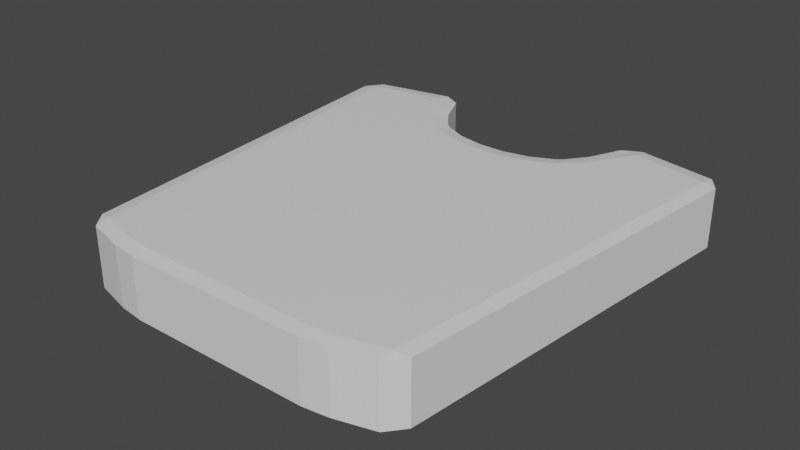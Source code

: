 # Source: clothing.blend  (saved by Blender 2.82.7; exported with 4.5.12 LTS)
import bpy
from mathutils import Matrix  # noqa: F401  (used for matrix-valued properties, if any)

bpy.ops.wm.read_factory_settings(use_empty=True)
scene = bpy.context.scene
scene.name = 'Scene'

# ---- collections
col_collection = bpy.data.collections.new('Collection'); scene.collection.children.link(col_collection)

# ---- materials (node trees are filled in below, after node groups)
mat_material = bpy.data.materials.new('Material')
mat_material.alpha_threshold = 0.0
mat_material.use_transparent_shadow = False
mat_material.line_color = (0.0, 0.0, 0.0, 1.0)

# ---- material node trees
mat_material.use_nodes = True; mat_material.node_tree.nodes.clear()
_N = mat_material.node_tree.nodes; _L = mat_material.node_tree.links
n0 = _N.new('ShaderNodeOutputMaterial'); n0.name = 'Material Output'; n0.location = (300, 300)
n1 = _N.new('ShaderNodeBsdfPrincipled'); n1.name = 'Principled BSDF'; n1.location = (10, 300)
n1.distribution = 'GGX'
n1.subsurface_method = 'BURLEY'
n1.inputs[2].default_value = 0.4
n1.inputs[3].default_value = 1.45
n1.inputs[27].default_value = (0.0, 0.0, 0.0, 1.0)
n1.inputs[28].default_value = 1.0
_L.new(n1.outputs[0], n0.inputs[0])
n0.is_active_output = True

# ---- world
world_world = bpy.data.worlds.new('World'); scene.world = world_world
world_world.use_nodes = True; world_world.node_tree.nodes.clear()
_N = world_world.node_tree.nodes; _L = world_world.node_tree.links
n0 = _N.new('ShaderNodeOutputWorld'); n0.name = 'World Output'; n0.location = (300, 300)
n1 = _N.new('ShaderNodeBackground'); n1.name = 'Background'; n1.location = (10, 300)
n1.inputs[0].default_value = (0.05088, 0.05088, 0.05088, 1.0)
_L.new(n1.outputs[0], n0.inputs[0])
n0.is_active_output = True
world_world.color = (0.05088, 0.05088, 0.05088)
world_world.use_sun_shadow = False
world_world.sun_shadow_jitter_overblur = 0.0

# ---- meshes
me_cube = bpy.data.meshes.new('Cube')
me_cube.from_pydata([(-0.375, -1.0, -1.0), (-0.375, -1.0, 1.0), (-0.375, 0.7384, 1.0), (-0.375, 0.7384, -1.0), (-1.0, 0.9078, 1.0), (-1.0, 0.9078, -1.0), (-0.8089, -0.9236, 1.0), (-0.8089, -0.9236, -1.0), (-0.25, 0.6459, 1.0), (-0.5, 1.0, -1.0), (-0.25, -1.0, -1.0), (-0.5, -1.0, 1.0), (-0.5, -1.0, -1.0), (-0.25, -1.0, 1.0), (-0.5, 1.0, 1.0), (-0.25, 0.6459, -1.0), (0.375, -1.0, -1.0), (0.375, -1.0, 1.0), (0.375, 0.7384, 1.0), (0.375, 0.7384, -1.0), (1.0, 0.9078, 1.0), (1.0, 0.9078, -1.0), (0.8014, -0.9236, 1.0), (0.8014, -0.9236, -1.0), (0.25, 0.6459, 1.0), (0.0, 0.6004, -1.0), (0.5, 1.0, -1.0), (0.25, -1.0, -1.0), (0.0, -1.0, 1.0), (0.5, -1.0, 1.0), (0.5, -1.0, -1.0), (0.0, -1.0, -1.0), (0.25, -1.0, 1.0), (0.5, 1.0, 1.0), (0.0, 0.6004, 1.0), (0.25, 0.6459, -1.0)], [], [(14, 4, 6, 11), (12, 11, 6, 7), (7, 6, 4, 5), (10, 13, 1, 0), (9, 3, 0, 12), (5, 4, 14, 9), (15, 8, 34, 25), (3, 15, 10, 0), (5, 9, 12, 7), (15, 25, 31, 10), (3, 2, 8, 15), (8, 2, 1, 13), (34, 8, 13, 28), (0, 1, 11, 12), (9, 14, 2, 3), (31, 28, 13, 10), (2, 14, 11, 1), (33, 29, 22, 20), (30, 23, 22, 29), (23, 21, 20, 22), (27, 16, 17, 32), (26, 30, 16, 19), (21, 26, 33, 20), (35, 25, 34, 24), (19, 16, 27, 35), (21, 23, 30, 26), (35, 27, 31, 25), (19, 35, 24, 18), (24, 32, 17, 18), (34, 28, 32, 24), (16, 30, 29, 17), (26, 19, 18, 33), (31, 27, 32, 28), (18, 17, 29, 33)])
_uv = me_cube.uv_layers.new(name='UVMap')
_uv.uv.foreach_set('vector', [0.8125, 0.5, 0.875, 0.5, 0.875, 0.75, 0.8125, 0.75, 0.375, 0.9375, 0.625, 0.9375, 0.625, 1.0, 0.375, 1.0, 0.375, 0.0, 0.625, 0.0, 0.625, 0.25, 0.375, 0.25, 0.375, 0.9062, 0.625, 0.9062, 0.625, 0.9219, 0.375, 0.9219, 0.1875, 0.5, 0.2031, 0.5, 0.2031, 0.75, 0.1875, 0.75, 0.375, 0.25, 0.625, 0.25, 0.625, 0.3125, 0.375, 0.3125, 0.375, 0.3438, 0.625, 0.3438, 0.625, 0.375, 0.375, 0.375, 0.2031, 0.5, 0.2187, 0.5, 0.2188, 0.75, 0.2031, 0.75, 0.125, 0.5, 0.1875, 0.5, 0.1875, 0.75, 0.125, 0.75, 0.2187, 0.5, 0.25, 0.5, 0.25, 0.75, 0.2188, 0.75, 0.375, 0.3281, 0.625, 0.3281, 0.625, 0.3438, 0.375, 0.3438, 0.7812, 0.5, 0.7969, 0.5, 0.7969, 0.75, 0.7812, 0.75, 0.75, 0.5, 0.7812, 0.5, 0.7812, 0.75, 0.75, 0.75, 0.375, 0.9219, 0.625, 0.9219, 0.625, 0.9375, 0.375, 0.9375, 0.375, 0.3125, 0.625, 0.3125, 0.625, 0.3281, 0.375, 0.3281, 0.375, 0.875, 0.625, 0.875, 0.625, 0.9062, 0.375, 0.9062, 0.7969, 0.5, 0.8125, 0.5, 0.8125, 0.75, 0.7969, 0.75, 0.8125, 0.5, 0.8125, 0.75, 0.875, 0.75, 0.875, 0.5, 0.375, 0.9375, 0.375, 1.0, 0.625, 1.0, 0.625, 0.9375, 0.375, 0.0, 0.375, 0.25, 0.625, 0.25, 0.625, 0.0, 0.375, 0.9062, 0.375, 0.9219, 0.625, 0.9219, 0.625, 0.9062, 0.1875, 0.5, 0.1875, 0.75, 0.2031, 0.75, 0.2031, 0.5, 0.375, 0.25, 0.375, 0.3125, 0.625, 0.3125, 0.625, 0.25, 0.375, 0.3438, 0.375, 0.375, 0.625, 0.375, 0.625, 0.3438, 0.2031, 0.5, 0.2031, 0.75, 0.2188, 0.75, 0.2187, 0.5, 0.125, 0.5, 0.125, 0.75, 0.1875, 0.75, 0.1875, 0.5, 0.2187, 0.5, 0.2188, 0.75, 0.25, 0.75, 0.25, 0.5, 0.375, 0.3281, 0.375, 0.3438, 0.625, 0.3438, 0.625, 0.3281, 0.7812, 0.5, 0.7812, 0.75, 0.7969, 0.75, 0.7969, 0.5, 0.75, 0.5, 0.75, 0.75, 0.7812, 0.75, 0.7812, 0.5, 0.375, 0.9219, 0.375, 0.9375, 0.625, 0.9375, 0.625, 0.9219, 0.375, 0.3125, 0.375, 0.3281, 0.625, 0.3281, 0.625, 0.3125, 0.375, 0.875, 0.375, 0.9062, 0.625, 0.9062, 0.625, 0.875, 0.7969, 0.5, 0.7969, 0.75, 0.8125, 0.75, 0.8125, 0.5])
me_cube.materials.append(mat_material)
me_cube.use_remesh_preserve_volume = False
me_cube.use_remesh_preserve_attributes = False
me_cube.use_mirror_vertex_groups = False
me_cube.update()

# ---- objects
ob_folded = bpy.data.objects.new('Folded', me_cube)

# ---- transforms, parenting, visibility, modifiers, constraints
ob_folded.location = (0.0, 0.0, 0.0)
ob_folded.scale = (1.601, 1.707, -0.2427)
ob_folded.lock_rotations_4d = False
ob_folded.empty_display_type = 'ARROWS'
ob_folded.lineart.crease_threshold = 0.0
_m = ob_folded.modifiers.new('Bevel', 'BEVEL')
_m.width = 30.77
_m.width_pct = 30.77
_m.segments = 35
_m.limit_method = 'NONE'
_m.profile = 0.2554

# ---- collection membership
col_collection.objects.link(ob_folded)

# ---- scene / render settings (as saved in the file)
scene.frame_start = 1; scene.frame_end = 250; scene.frame_set(8)
scene.render.engine = 'BLENDER_EEVEE_NEXT'
scene.cycles.use_denoising = False
scene.cycles.samples = 128
scene.cycles.sampling_pattern = 'TABULATED_SOBOL'
scene.cycles.use_adaptive_sampling = False
scene.cycles.use_light_tree = False
scene.view_settings.view_transform = 'Filmic'
bpy.context.view_layer.update()

# ---- added for rendering (the .blend has no active camera and no usable light): camera, sun
cam_auto = bpy.data.cameras.new('AutoCamera')
cam_auto.lens = 50.0
cam_auto.sensor_width = 36.0
cam_auto.clip_end = 1000.0
ob_auto_camera = bpy.data.objects.new('AutoCamera', cam_auto)
scene.collection.objects.link(ob_auto_camera)
ob_auto_camera.location = (4.32735, -5.20274, 3.46204)
ob_auto_camera.rotation_euler = (1.09748, -7.21219e-08, 0.694738)
scene.camera = ob_auto_camera
light_auto_sun = bpy.data.lights.new('AutoSun', 'SUN')
light_auto_sun.energy = 3.0
light_auto_sun.angle = 0.0523599
ob_auto_sun = bpy.data.objects.new('AutoSun', light_auto_sun)
scene.collection.objects.link(ob_auto_sun)
ob_auto_sun.rotation_euler = (0.872665, 0.174533, 0.523599)
bpy.context.view_layer.update()

